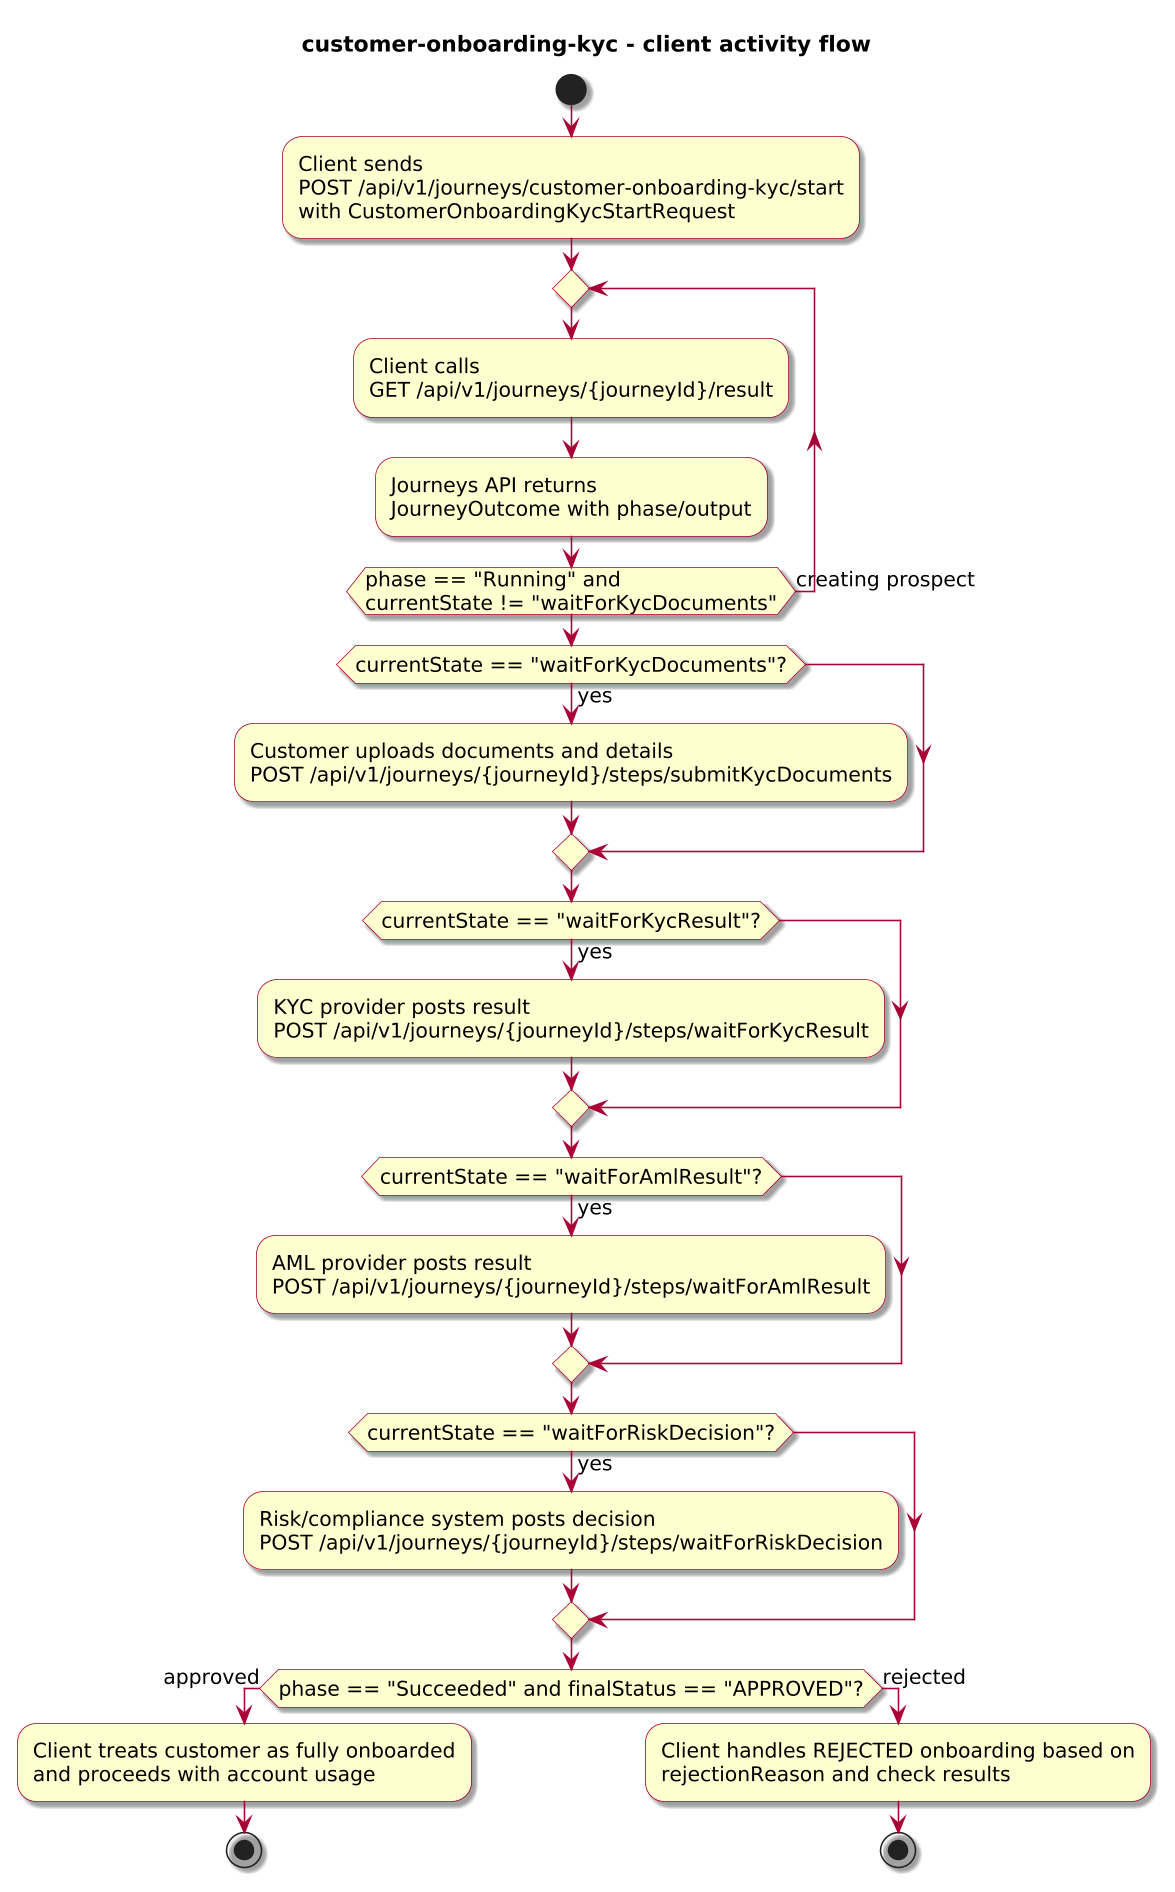

The diagram above was rendered by PlantUML. Its source (embedded in the PNG):
@startuml
!include journey-diagram-theme.puml
title customer-onboarding-kyc - client activity flow

start

:Client sends\nPOST /api/v1/journeys/customer-onboarding-kyc/start\nwith CustomerOnboardingKycStartRequest;

repeat
  :Client calls\nGET /api/v1/journeys/{journeyId}/result;
  :Journeys API returns\nJourneyOutcome with phase/output;
repeat while (phase == "Running" and\ncurrentState != "waitForKycDocuments") is (creating prospect)

if (currentState == "waitForKycDocuments"?) then (yes)
  :Customer uploads documents and details\nPOST /api/v1/journeys/{journeyId}/steps/submitKycDocuments;
endif

if (currentState == "waitForKycResult"?) then (yes)
  :KYC provider posts result\nPOST /api/v1/journeys/{journeyId}/steps/waitForKycResult;
endif

if (currentState == "waitForAmlResult"?) then (yes)
  :AML provider posts result\nPOST /api/v1/journeys/{journeyId}/steps/waitForAmlResult;
endif

if (currentState == "waitForRiskDecision"?) then (yes)
  :Risk/compliance system posts decision\nPOST /api/v1/journeys/{journeyId}/steps/waitForRiskDecision;
endif

if (phase == "Succeeded" and finalStatus == "APPROVED"?) then (approved)
  :Client treats customer as fully onboarded\nand proceeds with account usage;
  stop
else (rejected)
  :Client handles REJECTED onboarding based on\nrejectionReason and check results;
  stop
endif

@enduml